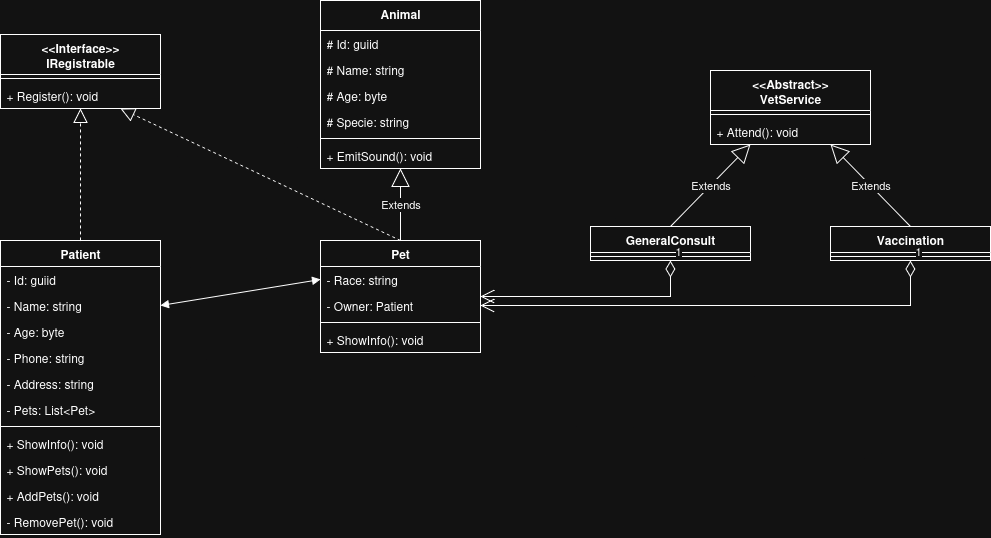

The diagram above was exported from draw.io. Its source (the exported page's mxGraphModel, read from the mxfile embedded in the PNG):
<mxGraphModel dx="2015" dy="663" grid="1" gridSize="10" guides="1" tooltips="1" connect="1" arrows="1" fold="1" page="1" pageScale="1" pageWidth="827" pageHeight="1169" math="0" shadow="0">
  <root>
    <mxCell id="0" />
    <mxCell id="1" parent="0" />
    <mxCell id="m781KgAoBHVJlrPi3Sqn-1" value="Patient" style="swimlane;fontStyle=1;align=center;verticalAlign=top;childLayout=stackLayout;horizontal=1;startSize=26;horizontalStack=0;resizeParent=1;resizeParentMax=0;resizeLast=0;collapsible=1;marginBottom=0;whiteSpace=wrap;html=1;" vertex="1" parent="1">
      <mxGeometry x="-280" y="280" width="160" height="294" as="geometry" />
    </mxCell>
    <mxCell id="m781KgAoBHVJlrPi3Sqn-23" value="- Id: guiid" style="text;strokeColor=none;fillColor=none;align=left;verticalAlign=top;spacingLeft=4;spacingRight=4;overflow=hidden;rotatable=0;points=[[0,0.5],[1,0.5]];portConstraint=eastwest;whiteSpace=wrap;html=1;" vertex="1" parent="m781KgAoBHVJlrPi3Sqn-1">
      <mxGeometry y="26" width="160" height="26" as="geometry" />
    </mxCell>
    <mxCell id="m781KgAoBHVJlrPi3Sqn-2" value="- Name: string" style="text;strokeColor=none;fillColor=none;align=left;verticalAlign=top;spacingLeft=4;spacingRight=4;overflow=hidden;rotatable=0;points=[[0,0.5],[1,0.5]];portConstraint=eastwest;whiteSpace=wrap;html=1;" vertex="1" parent="m781KgAoBHVJlrPi3Sqn-1">
      <mxGeometry y="52" width="160" height="26" as="geometry" />
    </mxCell>
    <mxCell id="m781KgAoBHVJlrPi3Sqn-10" value="- Age: byte" style="text;strokeColor=none;fillColor=none;align=left;verticalAlign=top;spacingLeft=4;spacingRight=4;overflow=hidden;rotatable=0;points=[[0,0.5],[1,0.5]];portConstraint=eastwest;whiteSpace=wrap;html=1;" vertex="1" parent="m781KgAoBHVJlrPi3Sqn-1">
      <mxGeometry y="78" width="160" height="26" as="geometry" />
    </mxCell>
    <mxCell id="m781KgAoBHVJlrPi3Sqn-11" value="- Phone: string" style="text;strokeColor=none;fillColor=none;align=left;verticalAlign=top;spacingLeft=4;spacingRight=4;overflow=hidden;rotatable=0;points=[[0,0.5],[1,0.5]];portConstraint=eastwest;whiteSpace=wrap;html=1;" vertex="1" parent="m781KgAoBHVJlrPi3Sqn-1">
      <mxGeometry y="104" width="160" height="26" as="geometry" />
    </mxCell>
    <mxCell id="m781KgAoBHVJlrPi3Sqn-12" value="- Address: string" style="text;strokeColor=none;fillColor=none;align=left;verticalAlign=top;spacingLeft=4;spacingRight=4;overflow=hidden;rotatable=0;points=[[0,0.5],[1,0.5]];portConstraint=eastwest;whiteSpace=wrap;html=1;" vertex="1" parent="m781KgAoBHVJlrPi3Sqn-1">
      <mxGeometry y="130" width="160" height="26" as="geometry" />
    </mxCell>
    <mxCell id="m781KgAoBHVJlrPi3Sqn-13" value="- Pets: List&amp;lt;Pet&amp;gt;" style="text;strokeColor=none;fillColor=none;align=left;verticalAlign=top;spacingLeft=4;spacingRight=4;overflow=hidden;rotatable=0;points=[[0,0.5],[1,0.5]];portConstraint=eastwest;whiteSpace=wrap;html=1;" vertex="1" parent="m781KgAoBHVJlrPi3Sqn-1">
      <mxGeometry y="156" width="160" height="26" as="geometry" />
    </mxCell>
    <mxCell id="m781KgAoBHVJlrPi3Sqn-3" value="" style="line;strokeWidth=1;fillColor=none;align=left;verticalAlign=middle;spacingTop=-1;spacingLeft=3;spacingRight=3;rotatable=0;labelPosition=right;points=[];portConstraint=eastwest;strokeColor=inherit;" vertex="1" parent="m781KgAoBHVJlrPi3Sqn-1">
      <mxGeometry y="182" width="160" height="8" as="geometry" />
    </mxCell>
    <mxCell id="m781KgAoBHVJlrPi3Sqn-4" value="+ ShowInfo(): void" style="text;strokeColor=none;fillColor=none;align=left;verticalAlign=top;spacingLeft=4;spacingRight=4;overflow=hidden;rotatable=0;points=[[0,0.5],[1,0.5]];portConstraint=eastwest;whiteSpace=wrap;html=1;" vertex="1" parent="m781KgAoBHVJlrPi3Sqn-1">
      <mxGeometry y="190" width="160" height="26" as="geometry" />
    </mxCell>
    <mxCell id="m781KgAoBHVJlrPi3Sqn-21" value="+ ShowPets(): void" style="text;strokeColor=none;fillColor=none;align=left;verticalAlign=top;spacingLeft=4;spacingRight=4;overflow=hidden;rotatable=0;points=[[0,0.5],[1,0.5]];portConstraint=eastwest;whiteSpace=wrap;html=1;" vertex="1" parent="m781KgAoBHVJlrPi3Sqn-1">
      <mxGeometry y="216" width="160" height="26" as="geometry" />
    </mxCell>
    <mxCell id="m781KgAoBHVJlrPi3Sqn-56" value="+ AddPets(): void" style="text;strokeColor=none;fillColor=none;align=left;verticalAlign=top;spacingLeft=4;spacingRight=4;overflow=hidden;rotatable=0;points=[[0,0.5],[1,0.5]];portConstraint=eastwest;whiteSpace=wrap;html=1;" vertex="1" parent="m781KgAoBHVJlrPi3Sqn-1">
      <mxGeometry y="242" width="160" height="26" as="geometry" />
    </mxCell>
    <mxCell id="m781KgAoBHVJlrPi3Sqn-57" value="- RemovePet(): void" style="text;strokeColor=none;fillColor=none;align=left;verticalAlign=top;spacingLeft=4;spacingRight=4;overflow=hidden;rotatable=0;points=[[0,0.5],[1,0.5]];portConstraint=eastwest;whiteSpace=wrap;html=1;" vertex="1" parent="m781KgAoBHVJlrPi3Sqn-1">
      <mxGeometry y="268" width="160" height="26" as="geometry" />
    </mxCell>
    <mxCell id="m781KgAoBHVJlrPi3Sqn-5" value="Pet" style="swimlane;fontStyle=1;align=center;verticalAlign=top;childLayout=stackLayout;horizontal=1;startSize=26;horizontalStack=0;resizeParent=1;resizeParentMax=0;resizeLast=0;collapsible=1;marginBottom=0;whiteSpace=wrap;html=1;" vertex="1" parent="1">
      <mxGeometry x="40" y="280" width="160" height="112" as="geometry" />
    </mxCell>
    <mxCell id="m781KgAoBHVJlrPi3Sqn-18" value="- Race: string" style="text;strokeColor=none;fillColor=none;align=left;verticalAlign=top;spacingLeft=4;spacingRight=4;overflow=hidden;rotatable=0;points=[[0,0.5],[1,0.5]];portConstraint=eastwest;whiteSpace=wrap;html=1;" vertex="1" parent="m781KgAoBHVJlrPi3Sqn-5">
      <mxGeometry y="26" width="160" height="26" as="geometry" />
    </mxCell>
    <mxCell id="m781KgAoBHVJlrPi3Sqn-22" value="- Owner: Patient" style="text;strokeColor=none;fillColor=none;align=left;verticalAlign=top;spacingLeft=4;spacingRight=4;overflow=hidden;rotatable=0;points=[[0,0.5],[1,0.5]];portConstraint=eastwest;whiteSpace=wrap;html=1;" vertex="1" parent="m781KgAoBHVJlrPi3Sqn-5">
      <mxGeometry y="52" width="160" height="26" as="geometry" />
    </mxCell>
    <mxCell id="m781KgAoBHVJlrPi3Sqn-7" value="" style="line;strokeWidth=1;fillColor=none;align=left;verticalAlign=middle;spacingTop=-1;spacingLeft=3;spacingRight=3;rotatable=0;labelPosition=right;points=[];portConstraint=eastwest;strokeColor=inherit;" vertex="1" parent="m781KgAoBHVJlrPi3Sqn-5">
      <mxGeometry y="78" width="160" height="8" as="geometry" />
    </mxCell>
    <mxCell id="m781KgAoBHVJlrPi3Sqn-8" value="+ ShowInfo(): void" style="text;strokeColor=none;fillColor=none;align=left;verticalAlign=top;spacingLeft=4;spacingRight=4;overflow=hidden;rotatable=0;points=[[0,0.5],[1,0.5]];portConstraint=eastwest;whiteSpace=wrap;html=1;" vertex="1" parent="m781KgAoBHVJlrPi3Sqn-5">
      <mxGeometry y="86" width="160" height="26" as="geometry" />
    </mxCell>
    <mxCell id="m781KgAoBHVJlrPi3Sqn-25" value="&lt;div&gt;Animal&lt;/div&gt;" style="swimlane;fontStyle=1;align=center;verticalAlign=top;childLayout=stackLayout;horizontal=1;startSize=30;horizontalStack=0;resizeParent=1;resizeParentMax=0;resizeLast=0;collapsible=1;marginBottom=0;whiteSpace=wrap;html=1;" vertex="1" parent="1">
      <mxGeometry x="40" y="40" width="160" height="168" as="geometry" />
    </mxCell>
    <mxCell id="m781KgAoBHVJlrPi3Sqn-55" value="# Id: guiid" style="text;strokeColor=none;fillColor=none;align=left;verticalAlign=top;spacingLeft=4;spacingRight=4;overflow=hidden;rotatable=0;points=[[0,0.5],[1,0.5]];portConstraint=eastwest;whiteSpace=wrap;html=1;" vertex="1" parent="m781KgAoBHVJlrPi3Sqn-25">
      <mxGeometry y="30" width="160" height="26" as="geometry" />
    </mxCell>
    <mxCell id="m781KgAoBHVJlrPi3Sqn-26" value="# Name: string" style="text;strokeColor=none;fillColor=none;align=left;verticalAlign=top;spacingLeft=4;spacingRight=4;overflow=hidden;rotatable=0;points=[[0,0.5],[1,0.5]];portConstraint=eastwest;whiteSpace=wrap;html=1;" vertex="1" parent="m781KgAoBHVJlrPi3Sqn-25">
      <mxGeometry y="56" width="160" height="26" as="geometry" />
    </mxCell>
    <mxCell id="m781KgAoBHVJlrPi3Sqn-29" value="# Age: byte" style="text;strokeColor=none;fillColor=none;align=left;verticalAlign=top;spacingLeft=4;spacingRight=4;overflow=hidden;rotatable=0;points=[[0,0.5],[1,0.5]];portConstraint=eastwest;whiteSpace=wrap;html=1;" vertex="1" parent="m781KgAoBHVJlrPi3Sqn-25">
      <mxGeometry y="82" width="160" height="26" as="geometry" />
    </mxCell>
    <mxCell id="m781KgAoBHVJlrPi3Sqn-30" value="# Specie: string" style="text;strokeColor=none;fillColor=none;align=left;verticalAlign=top;spacingLeft=4;spacingRight=4;overflow=hidden;rotatable=0;points=[[0,0.5],[1,0.5]];portConstraint=eastwest;whiteSpace=wrap;html=1;" vertex="1" parent="m781KgAoBHVJlrPi3Sqn-25">
      <mxGeometry y="108" width="160" height="26" as="geometry" />
    </mxCell>
    <mxCell id="m781KgAoBHVJlrPi3Sqn-27" value="" style="line;strokeWidth=1;fillColor=none;align=left;verticalAlign=middle;spacingTop=-1;spacingLeft=3;spacingRight=3;rotatable=0;labelPosition=right;points=[];portConstraint=eastwest;strokeColor=inherit;" vertex="1" parent="m781KgAoBHVJlrPi3Sqn-25">
      <mxGeometry y="134" width="160" height="8" as="geometry" />
    </mxCell>
    <mxCell id="m781KgAoBHVJlrPi3Sqn-28" value="+ EmitSound(): void" style="text;strokeColor=none;fillColor=none;align=left;verticalAlign=top;spacingLeft=4;spacingRight=4;overflow=hidden;rotatable=0;points=[[0,0.5],[1,0.5]];portConstraint=eastwest;whiteSpace=wrap;html=1;" vertex="1" parent="m781KgAoBHVJlrPi3Sqn-25">
      <mxGeometry y="142" width="160" height="26" as="geometry" />
    </mxCell>
    <mxCell id="m781KgAoBHVJlrPi3Sqn-32" value="&lt;div&gt;&amp;lt;&amp;lt;Abstract&amp;gt;&amp;gt;&lt;/div&gt;&lt;div&gt;VetService&lt;/div&gt;" style="swimlane;fontStyle=1;align=center;verticalAlign=top;childLayout=stackLayout;horizontal=1;startSize=40;horizontalStack=0;resizeParent=1;resizeParentMax=0;resizeLast=0;collapsible=1;marginBottom=0;whiteSpace=wrap;html=1;" vertex="1" parent="1">
      <mxGeometry x="430" y="110" width="160" height="74" as="geometry" />
    </mxCell>
    <mxCell id="m781KgAoBHVJlrPi3Sqn-34" value="" style="line;strokeWidth=1;fillColor=none;align=left;verticalAlign=middle;spacingTop=-1;spacingLeft=3;spacingRight=3;rotatable=0;labelPosition=right;points=[];portConstraint=eastwest;strokeColor=inherit;" vertex="1" parent="m781KgAoBHVJlrPi3Sqn-32">
      <mxGeometry y="40" width="160" height="8" as="geometry" />
    </mxCell>
    <mxCell id="m781KgAoBHVJlrPi3Sqn-35" value="+ Attend(): void" style="text;strokeColor=none;fillColor=none;align=left;verticalAlign=top;spacingLeft=4;spacingRight=4;overflow=hidden;rotatable=0;points=[[0,0.5],[1,0.5]];portConstraint=eastwest;whiteSpace=wrap;html=1;" vertex="1" parent="m781KgAoBHVJlrPi3Sqn-32">
      <mxGeometry y="48" width="160" height="26" as="geometry" />
    </mxCell>
    <mxCell id="m781KgAoBHVJlrPi3Sqn-36" value="" style="endArrow=block;startArrow=block;endFill=1;startFill=1;html=1;rounded=0;entryX=0;entryY=0.5;entryDx=0;entryDy=0;exitX=1;exitY=0.5;exitDx=0;exitDy=0;" edge="1" parent="1" source="m781KgAoBHVJlrPi3Sqn-2" target="m781KgAoBHVJlrPi3Sqn-18">
      <mxGeometry width="160" relative="1" as="geometry">
        <mxPoint x="-150" y="348.5" as="sourcePoint" />
        <mxPoint x="10" y="348.5" as="targetPoint" />
      </mxGeometry>
    </mxCell>
    <mxCell id="m781KgAoBHVJlrPi3Sqn-37" value="Extends" style="endArrow=block;endSize=16;endFill=0;html=1;rounded=0;exitX=0.5;exitY=0;exitDx=0;exitDy=0;entryX=0.5;entryY=1;entryDx=0;entryDy=0;" edge="1" parent="1" source="m781KgAoBHVJlrPi3Sqn-5" target="m781KgAoBHVJlrPi3Sqn-25">
      <mxGeometry width="160" relative="1" as="geometry">
        <mxPoint x="-240" y="420" as="sourcePoint" />
        <mxPoint x="120" y="220" as="targetPoint" />
      </mxGeometry>
    </mxCell>
    <mxCell id="m781KgAoBHVJlrPi3Sqn-38" value="GeneralConsult" style="swimlane;fontStyle=1;align=center;verticalAlign=top;childLayout=stackLayout;horizontal=1;startSize=26;horizontalStack=0;resizeParent=1;resizeParentMax=0;resizeLast=0;collapsible=1;marginBottom=0;whiteSpace=wrap;html=1;" vertex="1" parent="1">
      <mxGeometry x="310" y="266" width="160" height="34" as="geometry" />
    </mxCell>
    <mxCell id="m781KgAoBHVJlrPi3Sqn-40" value="" style="line;strokeWidth=1;fillColor=none;align=left;verticalAlign=middle;spacingTop=-1;spacingLeft=3;spacingRight=3;rotatable=0;labelPosition=right;points=[];portConstraint=eastwest;strokeColor=inherit;" vertex="1" parent="m781KgAoBHVJlrPi3Sqn-38">
      <mxGeometry y="26" width="160" height="8" as="geometry" />
    </mxCell>
    <mxCell id="m781KgAoBHVJlrPi3Sqn-42" value="Vaccination" style="swimlane;fontStyle=1;align=center;verticalAlign=top;childLayout=stackLayout;horizontal=1;startSize=26;horizontalStack=0;resizeParent=1;resizeParentMax=0;resizeLast=0;collapsible=1;marginBottom=0;whiteSpace=wrap;html=1;" vertex="1" parent="1">
      <mxGeometry x="550" y="266" width="160" height="34" as="geometry" />
    </mxCell>
    <mxCell id="m781KgAoBHVJlrPi3Sqn-44" value="" style="line;strokeWidth=1;fillColor=none;align=left;verticalAlign=middle;spacingTop=-1;spacingLeft=3;spacingRight=3;rotatable=0;labelPosition=right;points=[];portConstraint=eastwest;strokeColor=inherit;" vertex="1" parent="m781KgAoBHVJlrPi3Sqn-42">
      <mxGeometry y="26" width="160" height="8" as="geometry" />
    </mxCell>
    <mxCell id="m781KgAoBHVJlrPi3Sqn-46" value="Extends" style="endArrow=block;endSize=16;endFill=0;html=1;rounded=0;exitX=0.5;exitY=0;exitDx=0;exitDy=0;entryX=0.75;entryY=1;entryDx=0;entryDy=0;" edge="1" parent="1" source="m781KgAoBHVJlrPi3Sqn-42" target="m781KgAoBHVJlrPi3Sqn-32">
      <mxGeometry width="160" relative="1" as="geometry">
        <mxPoint x="830" y="160" as="sourcePoint" />
        <mxPoint x="990" y="160" as="targetPoint" />
      </mxGeometry>
    </mxCell>
    <mxCell id="m781KgAoBHVJlrPi3Sqn-47" value="Extends" style="endArrow=block;endSize=16;endFill=0;html=1;rounded=0;entryX=0.25;entryY=1;entryDx=0;entryDy=0;exitX=0.5;exitY=0;exitDx=0;exitDy=0;" edge="1" parent="1" source="m781KgAoBHVJlrPi3Sqn-38" target="m781KgAoBHVJlrPi3Sqn-32">
      <mxGeometry width="160" relative="1" as="geometry">
        <mxPoint x="830" y="160" as="sourcePoint" />
        <mxPoint x="990" y="160" as="targetPoint" />
      </mxGeometry>
    </mxCell>
    <mxCell id="m781KgAoBHVJlrPi3Sqn-48" value="&lt;div&gt;&amp;lt;&amp;lt;Interface&amp;gt;&amp;gt;&lt;/div&gt;&lt;div&gt;IRegistrable&lt;/div&gt;" style="swimlane;fontStyle=1;align=center;verticalAlign=top;childLayout=stackLayout;horizontal=1;startSize=40;horizontalStack=0;resizeParent=1;resizeParentMax=0;resizeLast=0;collapsible=1;marginBottom=0;whiteSpace=wrap;html=1;" vertex="1" parent="1">
      <mxGeometry x="-280" y="74" width="160" height="74" as="geometry" />
    </mxCell>
    <mxCell id="m781KgAoBHVJlrPi3Sqn-49" value="" style="line;strokeWidth=1;fillColor=none;align=left;verticalAlign=middle;spacingTop=-1;spacingLeft=3;spacingRight=3;rotatable=0;labelPosition=right;points=[];portConstraint=eastwest;strokeColor=inherit;" vertex="1" parent="m781KgAoBHVJlrPi3Sqn-48">
      <mxGeometry y="40" width="160" height="8" as="geometry" />
    </mxCell>
    <mxCell id="m781KgAoBHVJlrPi3Sqn-50" value="+ Register(): void" style="text;strokeColor=none;fillColor=none;align=left;verticalAlign=top;spacingLeft=4;spacingRight=4;overflow=hidden;rotatable=0;points=[[0,0.5],[1,0.5]];portConstraint=eastwest;whiteSpace=wrap;html=1;" vertex="1" parent="m781KgAoBHVJlrPi3Sqn-48">
      <mxGeometry y="48" width="160" height="26" as="geometry" />
    </mxCell>
    <mxCell id="m781KgAoBHVJlrPi3Sqn-51" value="" style="endArrow=block;dashed=1;endFill=0;endSize=12;html=1;rounded=0;exitX=0.5;exitY=0;exitDx=0;exitDy=0;entryX=0.5;entryY=1;entryDx=0;entryDy=0;" edge="1" parent="1" source="m781KgAoBHVJlrPi3Sqn-1" target="m781KgAoBHVJlrPi3Sqn-48">
      <mxGeometry width="160" relative="1" as="geometry">
        <mxPoint x="-240" y="330" as="sourcePoint" />
        <mxPoint x="-200" y="230" as="targetPoint" />
      </mxGeometry>
    </mxCell>
    <mxCell id="m781KgAoBHVJlrPi3Sqn-52" value="" style="endArrow=block;dashed=1;endFill=0;endSize=12;html=1;rounded=0;exitX=0.5;exitY=0;exitDx=0;exitDy=0;entryX=0.75;entryY=1;entryDx=0;entryDy=0;" edge="1" parent="1" source="m781KgAoBHVJlrPi3Sqn-5" target="m781KgAoBHVJlrPi3Sqn-48">
      <mxGeometry width="160" relative="1" as="geometry">
        <mxPoint x="-240" y="330" as="sourcePoint" />
        <mxPoint x="-110" y="190" as="targetPoint" />
      </mxGeometry>
    </mxCell>
    <mxCell id="m781KgAoBHVJlrPi3Sqn-53" value="1" style="endArrow=open;html=1;endSize=12;startArrow=diamondThin;startSize=14;startFill=0;edgeStyle=orthogonalEdgeStyle;align=left;verticalAlign=bottom;rounded=0;exitX=0.5;exitY=1;exitDx=0;exitDy=0;entryX=1;entryY=0.5;entryDx=0;entryDy=0;" edge="1" parent="1" source="m781KgAoBHVJlrPi3Sqn-38" target="m781KgAoBHVJlrPi3Sqn-5">
      <mxGeometry x="-1" y="3" relative="1" as="geometry">
        <mxPoint x="500" y="510" as="sourcePoint" />
        <mxPoint x="660" y="510" as="targetPoint" />
      </mxGeometry>
    </mxCell>
    <mxCell id="m781KgAoBHVJlrPi3Sqn-54" value="1" style="endArrow=open;html=1;endSize=12;startArrow=diamondThin;startSize=14;startFill=0;edgeStyle=orthogonalEdgeStyle;align=left;verticalAlign=bottom;rounded=0;exitX=0.5;exitY=1;exitDx=0;exitDy=0;entryX=1;entryY=0.5;entryDx=0;entryDy=0;" edge="1" parent="1" source="m781KgAoBHVJlrPi3Sqn-42" target="m781KgAoBHVJlrPi3Sqn-22">
      <mxGeometry x="-1" y="3" relative="1" as="geometry">
        <mxPoint x="520" y="431" as="sourcePoint" />
        <mxPoint x="330" y="420" as="targetPoint" />
      </mxGeometry>
    </mxCell>
  </root>
</mxGraphModel>